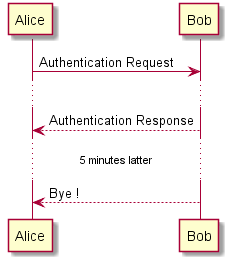

The diagram above was rendered by PlantUML. Its source (embedded in the PNG):
@startuml seq.7_Delay
Alice -> Bob: Authentication Request
...
Bob --> Alice: Authentication Response
...5 minutes latter...
Bob --> Alice: Bye !
@enduml